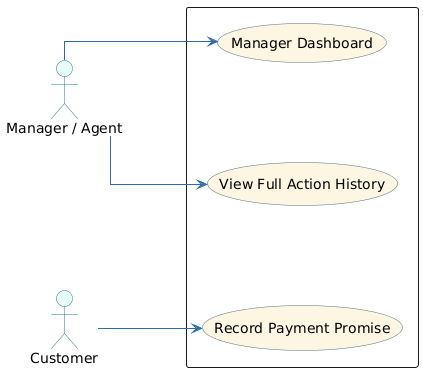

The diagram above was rendered by PlantUML. Its source (embedded in the PNG):
@startuml
left to right direction

skinparam shadowing false
skinparam linetype ortho
skinparam packageStyle rectangle

skinparam nodesep 100
skinparam ranksep 80

skinparam ArrowColor #2B6CB0

skinparam actor {
  BackgroundColor #E6FFFA
  BorderColor #2C7A7B
}

skinparam usecase {
  BackgroundColor #FDF6E3
  BorderColor #586E75
}


' =========================
' Actors
' =========================
actor "Manager / Agent"

' =========================
' System Boundary
' =========================
package  {

  usecase "Record Payment Promise" as UC07

  usecase "View Full Action History" as UCH

  usecase "Manager Dashboard" as UC08


}

' =========================
' User Interactions
' =========================

Customer --> UC07 
"Manager / Agent" --> UCH
"Manager / Agent" --> UC08
@enduml